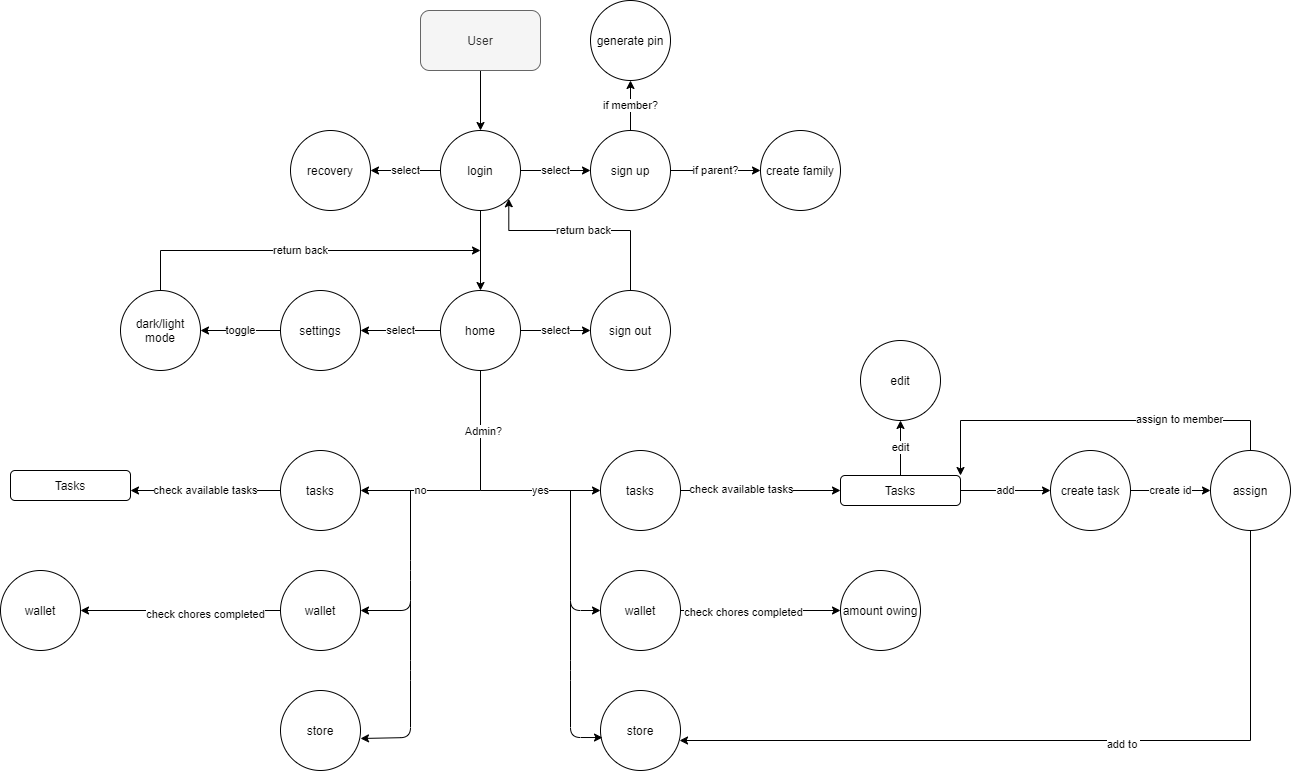

The diagram above was exported from draw.io. Its source (the exported page's mxGraphModel, read from the mxfile embedded in the PNG):
<mxGraphModel dx="2062" dy="1122" grid="1" gridSize="10" guides="1" tooltips="1" connect="1" arrows="1" fold="1" page="1" pageScale="1" pageWidth="1700" pageHeight="1100" background="#FFFFFF" math="0" shadow="0">
  <root>
    <mxCell id="0" />
    <mxCell id="1" parent="0" />
    <mxCell id="a09BynXTCMq91PzMa0dH-105" value="" style="edgeStyle=orthogonalEdgeStyle;rounded=0;orthogonalLoop=1;jettySize=auto;html=1;" parent="1" source="a09BynXTCMq91PzMa0dH-94" target="a09BynXTCMq91PzMa0dH-95" edge="1">
      <mxGeometry relative="1" as="geometry" />
    </mxCell>
    <mxCell id="a09BynXTCMq91PzMa0dH-94" value="User" style="rounded=1;whiteSpace=wrap;html=1;fillColor=#f5f5f5;strokeColor=#666666;fontColor=#333333;" parent="1" vertex="1">
      <mxGeometry x="740" y="40" width="120" height="60" as="geometry" />
    </mxCell>
    <mxCell id="a09BynXTCMq91PzMa0dH-107" value="select" style="edgeStyle=orthogonalEdgeStyle;rounded=0;orthogonalLoop=1;jettySize=auto;html=1;" parent="1" source="a09BynXTCMq91PzMa0dH-95" target="a09BynXTCMq91PzMa0dH-97" edge="1">
      <mxGeometry relative="1" as="geometry" />
    </mxCell>
    <mxCell id="a09BynXTCMq91PzMa0dH-108" value="" style="edgeStyle=orthogonalEdgeStyle;rounded=0;orthogonalLoop=1;jettySize=auto;html=1;" parent="1" source="a09BynXTCMq91PzMa0dH-95" target="a09BynXTCMq91PzMa0dH-99" edge="1">
      <mxGeometry relative="1" as="geometry" />
    </mxCell>
    <mxCell id="a09BynXTCMq91PzMa0dH-113" value="select" style="edgeStyle=orthogonalEdgeStyle;rounded=0;orthogonalLoop=1;jettySize=auto;html=1;" parent="1" source="a09BynXTCMq91PzMa0dH-95" target="a09BynXTCMq91PzMa0dH-98" edge="1">
      <mxGeometry relative="1" as="geometry" />
    </mxCell>
    <mxCell id="a09BynXTCMq91PzMa0dH-95" value="login" style="ellipse;whiteSpace=wrap;html=1;aspect=fixed;" parent="1" vertex="1">
      <mxGeometry x="760" y="160" width="80" height="80" as="geometry" />
    </mxCell>
    <mxCell id="a09BynXTCMq91PzMa0dH-110" value="if parent?" style="edgeStyle=orthogonalEdgeStyle;rounded=0;orthogonalLoop=1;jettySize=auto;html=1;" parent="1" source="a09BynXTCMq91PzMa0dH-97" target="a09BynXTCMq91PzMa0dH-109" edge="1">
      <mxGeometry relative="1" as="geometry" />
    </mxCell>
    <mxCell id="a09BynXTCMq91PzMa0dH-112" value="if member?" style="edgeStyle=orthogonalEdgeStyle;rounded=0;orthogonalLoop=1;jettySize=auto;html=1;" parent="1" source="a09BynXTCMq91PzMa0dH-97" target="a09BynXTCMq91PzMa0dH-111" edge="1">
      <mxGeometry relative="1" as="geometry" />
    </mxCell>
    <mxCell id="a09BynXTCMq91PzMa0dH-97" value="sign up" style="ellipse;whiteSpace=wrap;html=1;aspect=fixed;" parent="1" vertex="1">
      <mxGeometry x="910" y="160" width="80" height="80" as="geometry" />
    </mxCell>
    <mxCell id="a09BynXTCMq91PzMa0dH-98" value="recovery" style="ellipse;whiteSpace=wrap;html=1;aspect=fixed;" parent="1" vertex="1">
      <mxGeometry x="610" y="160" width="80" height="80" as="geometry" />
    </mxCell>
    <mxCell id="a09BynXTCMq91PzMa0dH-117" value="select" style="edgeStyle=orthogonalEdgeStyle;rounded=0;orthogonalLoop=1;jettySize=auto;html=1;" parent="1" source="a09BynXTCMq91PzMa0dH-99" target="a09BynXTCMq91PzMa0dH-104" edge="1">
      <mxGeometry relative="1" as="geometry" />
    </mxCell>
    <mxCell id="a09BynXTCMq91PzMa0dH-119" value="select" style="edgeStyle=orthogonalEdgeStyle;rounded=0;orthogonalLoop=1;jettySize=auto;html=1;" parent="1" source="a09BynXTCMq91PzMa0dH-99" target="a09BynXTCMq91PzMa0dH-103" edge="1">
      <mxGeometry relative="1" as="geometry" />
    </mxCell>
    <mxCell id="a09BynXTCMq91PzMa0dH-99" value="home" style="ellipse;whiteSpace=wrap;html=1;aspect=fixed;" parent="1" vertex="1">
      <mxGeometry x="760" y="320" width="80" height="80" as="geometry" />
    </mxCell>
    <mxCell id="a09BynXTCMq91PzMa0dH-162" value="" style="edgeStyle=orthogonalEdgeStyle;rounded=0;orthogonalLoop=1;jettySize=auto;html=1;" parent="1" source="a09BynXTCMq91PzMa0dH-100" target="a09BynXTCMq91PzMa0dH-161" edge="1">
      <mxGeometry relative="1" as="geometry" />
    </mxCell>
    <mxCell id="a09BynXTCMq91PzMa0dH-163" value="check chores completed" style="edgeLabel;html=1;align=center;verticalAlign=middle;resizable=0;points=[];" parent="a09BynXTCMq91PzMa0dH-162" vertex="1" connectable="0">
      <mxGeometry x="-0.24" y="3" relative="1" as="geometry">
        <mxPoint as="offset" />
      </mxGeometry>
    </mxCell>
    <mxCell id="a09BynXTCMq91PzMa0dH-100" value="wallet" style="ellipse;whiteSpace=wrap;html=1;aspect=fixed;" parent="1" vertex="1">
      <mxGeometry x="600" y="600" width="80" height="80" as="geometry" />
    </mxCell>
    <mxCell id="a09BynXTCMq91PzMa0dH-101" value="store" style="ellipse;whiteSpace=wrap;html=1;aspect=fixed;" parent="1" vertex="1">
      <mxGeometry x="600" y="720" width="80" height="80" as="geometry" />
    </mxCell>
    <mxCell id="a09BynXTCMq91PzMa0dH-158" value="check available tasks" style="edgeStyle=orthogonalEdgeStyle;rounded=0;orthogonalLoop=1;jettySize=auto;html=1;" parent="1" source="a09BynXTCMq91PzMa0dH-102" edge="1">
      <mxGeometry relative="1" as="geometry">
        <mxPoint x="450" y="520" as="targetPoint" />
      </mxGeometry>
    </mxCell>
    <mxCell id="a09BynXTCMq91PzMa0dH-102" value="tasks" style="ellipse;whiteSpace=wrap;html=1;aspect=fixed;" parent="1" vertex="1">
      <mxGeometry x="600" y="480" width="80" height="80" as="geometry" />
    </mxCell>
    <mxCell id="a09BynXTCMq91PzMa0dH-121" value="toggle" style="edgeStyle=orthogonalEdgeStyle;rounded=0;orthogonalLoop=1;jettySize=auto;html=1;" parent="1" source="a09BynXTCMq91PzMa0dH-103" target="a09BynXTCMq91PzMa0dH-120" edge="1">
      <mxGeometry relative="1" as="geometry" />
    </mxCell>
    <mxCell id="a09BynXTCMq91PzMa0dH-103" value="settings" style="ellipse;whiteSpace=wrap;html=1;aspect=fixed;" parent="1" vertex="1">
      <mxGeometry x="600" y="320" width="80" height="80" as="geometry" />
    </mxCell>
    <mxCell id="a09BynXTCMq91PzMa0dH-118" value="return back" style="edgeStyle=orthogonalEdgeStyle;rounded=0;orthogonalLoop=1;jettySize=auto;html=1;entryX=1;entryY=1;entryDx=0;entryDy=0;" parent="1" source="a09BynXTCMq91PzMa0dH-104" target="a09BynXTCMq91PzMa0dH-95" edge="1">
      <mxGeometry relative="1" as="geometry">
        <Array as="points">
          <mxPoint x="950" y="260" />
          <mxPoint x="828" y="260" />
        </Array>
      </mxGeometry>
    </mxCell>
    <mxCell id="a09BynXTCMq91PzMa0dH-104" value="sign out" style="ellipse;whiteSpace=wrap;html=1;aspect=fixed;" parent="1" vertex="1">
      <mxGeometry x="910" y="320" width="80" height="80" as="geometry" />
    </mxCell>
    <mxCell id="a09BynXTCMq91PzMa0dH-109" value="create family" style="ellipse;whiteSpace=wrap;html=1;aspect=fixed;" parent="1" vertex="1">
      <mxGeometry x="1080" y="160" width="80" height="80" as="geometry" />
    </mxCell>
    <mxCell id="a09BynXTCMq91PzMa0dH-111" value="generate pin" style="ellipse;whiteSpace=wrap;html=1;aspect=fixed;" parent="1" vertex="1">
      <mxGeometry x="910" y="30" width="80" height="80" as="geometry" />
    </mxCell>
    <mxCell id="a09BynXTCMq91PzMa0dH-122" value="return back" style="edgeStyle=orthogonalEdgeStyle;rounded=0;orthogonalLoop=1;jettySize=auto;html=1;exitX=0.5;exitY=0;exitDx=0;exitDy=0;" parent="1" source="a09BynXTCMq91PzMa0dH-120" edge="1">
      <mxGeometry relative="1" as="geometry">
        <mxPoint x="800" y="280" as="targetPoint" />
        <Array as="points">
          <mxPoint x="480" y="280" />
        </Array>
      </mxGeometry>
    </mxCell>
    <mxCell id="a09BynXTCMq91PzMa0dH-120" value="dark/light mode" style="ellipse;whiteSpace=wrap;html=1;aspect=fixed;" parent="1" vertex="1">
      <mxGeometry x="440" y="320" width="80" height="80" as="geometry" />
    </mxCell>
    <mxCell id="a09BynXTCMq91PzMa0dH-135" value="" style="edgeStyle=orthogonalEdgeStyle;rounded=0;orthogonalLoop=1;jettySize=auto;html=1;" parent="1" source="a09BynXTCMq91PzMa0dH-123" edge="1">
      <mxGeometry relative="1" as="geometry">
        <mxPoint x="1160" y="520" as="targetPoint" />
      </mxGeometry>
    </mxCell>
    <mxCell id="a09BynXTCMq91PzMa0dH-138" value="check available tasks" style="edgeLabel;html=1;align=center;verticalAlign=middle;resizable=0;points=[];" parent="a09BynXTCMq91PzMa0dH-135" vertex="1" connectable="0">
      <mxGeometry x="-0.25" y="2" relative="1" as="geometry">
        <mxPoint as="offset" />
      </mxGeometry>
    </mxCell>
    <mxCell id="a09BynXTCMq91PzMa0dH-123" value="tasks" style="ellipse;whiteSpace=wrap;html=1;aspect=fixed;" parent="1" vertex="1">
      <mxGeometry x="920" y="480" width="80" height="80" as="geometry" />
    </mxCell>
    <mxCell id="a09BynXTCMq91PzMa0dH-155" value="" style="edgeStyle=orthogonalEdgeStyle;rounded=0;orthogonalLoop=1;jettySize=auto;html=1;" parent="1" source="a09BynXTCMq91PzMa0dH-124" target="a09BynXTCMq91PzMa0dH-154" edge="1">
      <mxGeometry relative="1" as="geometry" />
    </mxCell>
    <mxCell id="a09BynXTCMq91PzMa0dH-156" value="check chores completed" style="edgeLabel;html=1;align=center;verticalAlign=middle;resizable=0;points=[];" parent="a09BynXTCMq91PzMa0dH-155" vertex="1" connectable="0">
      <mxGeometry x="-0.225" y="-1" relative="1" as="geometry">
        <mxPoint as="offset" />
      </mxGeometry>
    </mxCell>
    <mxCell id="a09BynXTCMq91PzMa0dH-124" value="wallet" style="ellipse;whiteSpace=wrap;html=1;aspect=fixed;" parent="1" vertex="1">
      <mxGeometry x="920" y="600" width="80" height="80" as="geometry" />
    </mxCell>
    <mxCell id="a09BynXTCMq91PzMa0dH-125" value="store" style="ellipse;whiteSpace=wrap;html=1;aspect=fixed;" parent="1" vertex="1">
      <mxGeometry x="920" y="720" width="80" height="80" as="geometry" />
    </mxCell>
    <mxCell id="a09BynXTCMq91PzMa0dH-128" value="" style="endArrow=none;html=1;entryX=0.5;entryY=1;entryDx=0;entryDy=0;" parent="1" target="a09BynXTCMq91PzMa0dH-99" edge="1">
      <mxGeometry width="50" height="50" relative="1" as="geometry">
        <mxPoint x="800" y="520" as="sourcePoint" />
        <mxPoint x="1030" y="520" as="targetPoint" />
        <Array as="points" />
      </mxGeometry>
    </mxCell>
    <mxCell id="a09BynXTCMq91PzMa0dH-129" value="Admin?" style="edgeLabel;html=1;align=center;verticalAlign=middle;resizable=0;points=[];" parent="a09BynXTCMq91PzMa0dH-128" vertex="1" connectable="0">
      <mxGeometry y="-2" relative="1" as="geometry">
        <mxPoint as="offset" />
      </mxGeometry>
    </mxCell>
    <mxCell id="a09BynXTCMq91PzMa0dH-130" value="yes" style="endArrow=classic;html=1;" parent="1" edge="1">
      <mxGeometry width="50" height="50" relative="1" as="geometry">
        <mxPoint x="800" y="520" as="sourcePoint" />
        <mxPoint x="920" y="520" as="targetPoint" />
      </mxGeometry>
    </mxCell>
    <mxCell id="a09BynXTCMq91PzMa0dH-132" value="no" style="endArrow=classic;html=1;" parent="1" edge="1">
      <mxGeometry width="50" height="50" relative="1" as="geometry">
        <mxPoint x="800" y="520" as="sourcePoint" />
        <mxPoint x="680" y="520" as="targetPoint" />
      </mxGeometry>
    </mxCell>
    <mxCell id="a09BynXTCMq91PzMa0dH-139" value="" style="endArrow=classic;html=1;entryX=0;entryY=0.5;entryDx=0;entryDy=0;" parent="1" target="a09BynXTCMq91PzMa0dH-124" edge="1">
      <mxGeometry width="50" height="50" relative="1" as="geometry">
        <mxPoint x="890" y="520" as="sourcePoint" />
        <mxPoint x="880" y="590" as="targetPoint" />
        <Array as="points">
          <mxPoint x="890" y="640" />
        </Array>
      </mxGeometry>
    </mxCell>
    <mxCell id="a09BynXTCMq91PzMa0dH-140" value="" style="endArrow=classic;html=1;entryX=0.025;entryY=0.588;entryDx=0;entryDy=0;entryPerimeter=0;" parent="1" target="a09BynXTCMq91PzMa0dH-125" edge="1">
      <mxGeometry width="50" height="50" relative="1" as="geometry">
        <mxPoint x="890" y="630" as="sourcePoint" />
        <mxPoint x="1030" y="520" as="targetPoint" />
        <Array as="points">
          <mxPoint x="890" y="700" />
          <mxPoint x="890" y="767" />
        </Array>
      </mxGeometry>
    </mxCell>
    <mxCell id="a09BynXTCMq91PzMa0dH-141" value="" style="endArrow=classic;html=1;entryX=1;entryY=0.5;entryDx=0;entryDy=0;" parent="1" target="a09BynXTCMq91PzMa0dH-100" edge="1">
      <mxGeometry width="50" height="50" relative="1" as="geometry">
        <mxPoint x="730" y="520" as="sourcePoint" />
        <mxPoint x="760" y="640" as="targetPoint" />
        <Array as="points">
          <mxPoint x="730" y="600" />
          <mxPoint x="730" y="640" />
        </Array>
      </mxGeometry>
    </mxCell>
    <mxCell id="a09BynXTCMq91PzMa0dH-142" value="" style="endArrow=classic;html=1;entryX=1;entryY=0.6;entryDx=0;entryDy=0;entryPerimeter=0;" parent="1" target="a09BynXTCMq91PzMa0dH-101" edge="1">
      <mxGeometry width="50" height="50" relative="1" as="geometry">
        <mxPoint x="730" y="630" as="sourcePoint" />
        <mxPoint x="762" y="767.04" as="targetPoint" />
        <Array as="points">
          <mxPoint x="730" y="700" />
          <mxPoint x="730" y="767" />
        </Array>
      </mxGeometry>
    </mxCell>
    <mxCell id="a09BynXTCMq91PzMa0dH-145" value="add" style="edgeStyle=orthogonalEdgeStyle;rounded=0;orthogonalLoop=1;jettySize=auto;html=1;" parent="1" source="a09BynXTCMq91PzMa0dH-143" target="a09BynXTCMq91PzMa0dH-144" edge="1">
      <mxGeometry relative="1" as="geometry" />
    </mxCell>
    <mxCell id="a09BynXTCMq91PzMa0dH-147" value="edit" style="edgeStyle=orthogonalEdgeStyle;rounded=0;orthogonalLoop=1;jettySize=auto;html=1;" parent="1" source="a09BynXTCMq91PzMa0dH-143" target="a09BynXTCMq91PzMa0dH-146" edge="1">
      <mxGeometry relative="1" as="geometry" />
    </mxCell>
    <mxCell id="a09BynXTCMq91PzMa0dH-143" value="Tasks" style="rounded=1;whiteSpace=wrap;html=1;" parent="1" vertex="1">
      <mxGeometry x="1160" y="505" width="120" height="30" as="geometry" />
    </mxCell>
    <mxCell id="a09BynXTCMq91PzMa0dH-149" value="create id" style="edgeStyle=orthogonalEdgeStyle;rounded=0;orthogonalLoop=1;jettySize=auto;html=1;" parent="1" source="a09BynXTCMq91PzMa0dH-144" target="a09BynXTCMq91PzMa0dH-148" edge="1">
      <mxGeometry relative="1" as="geometry" />
    </mxCell>
    <mxCell id="a09BynXTCMq91PzMa0dH-144" value="create task" style="ellipse;whiteSpace=wrap;html=1;aspect=fixed;" parent="1" vertex="1">
      <mxGeometry x="1370" y="480" width="80" height="80" as="geometry" />
    </mxCell>
    <mxCell id="a09BynXTCMq91PzMa0dH-146" value="edit" style="ellipse;whiteSpace=wrap;html=1;aspect=fixed;" parent="1" vertex="1">
      <mxGeometry x="1180" y="370" width="80" height="80" as="geometry" />
    </mxCell>
    <mxCell id="a09BynXTCMq91PzMa0dH-150" style="edgeStyle=orthogonalEdgeStyle;rounded=0;orthogonalLoop=1;jettySize=auto;html=1;entryX=0.988;entryY=0.625;entryDx=0;entryDy=0;entryPerimeter=0;" parent="1" source="a09BynXTCMq91PzMa0dH-148" target="a09BynXTCMq91PzMa0dH-125" edge="1">
      <mxGeometry relative="1" as="geometry">
        <Array as="points">
          <mxPoint x="1570" y="770" />
        </Array>
      </mxGeometry>
    </mxCell>
    <mxCell id="a09BynXTCMq91PzMa0dH-152" value="add to&amp;nbsp;" style="edgeLabel;html=1;align=center;verticalAlign=middle;resizable=0;points=[];" parent="a09BynXTCMq91PzMa0dH-150" vertex="1" connectable="0">
      <mxGeometry x="-0.137" y="3" relative="1" as="geometry">
        <mxPoint x="-1" as="offset" />
      </mxGeometry>
    </mxCell>
    <mxCell id="a09BynXTCMq91PzMa0dH-151" style="edgeStyle=orthogonalEdgeStyle;rounded=0;orthogonalLoop=1;jettySize=auto;html=1;entryX=1;entryY=0;entryDx=0;entryDy=0;" parent="1" source="a09BynXTCMq91PzMa0dH-148" target="a09BynXTCMq91PzMa0dH-143" edge="1">
      <mxGeometry relative="1" as="geometry">
        <Array as="points">
          <mxPoint x="1570" y="450" />
          <mxPoint x="1280" y="450" />
        </Array>
      </mxGeometry>
    </mxCell>
    <mxCell id="a09BynXTCMq91PzMa0dH-153" value="assign to member" style="edgeLabel;html=1;align=center;verticalAlign=middle;resizable=0;points=[];" parent="a09BynXTCMq91PzMa0dH-151" vertex="1" connectable="0">
      <mxGeometry x="-0.456" y="-2" relative="1" as="geometry">
        <mxPoint as="offset" />
      </mxGeometry>
    </mxCell>
    <mxCell id="a09BynXTCMq91PzMa0dH-148" value="assign" style="ellipse;whiteSpace=wrap;html=1;aspect=fixed;" parent="1" vertex="1">
      <mxGeometry x="1530" y="480" width="80" height="80" as="geometry" />
    </mxCell>
    <mxCell id="a09BynXTCMq91PzMa0dH-154" value="amount owing" style="ellipse;whiteSpace=wrap;html=1;aspect=fixed;" parent="1" vertex="1">
      <mxGeometry x="1160" y="600" width="80" height="80" as="geometry" />
    </mxCell>
    <mxCell id="a09BynXTCMq91PzMa0dH-160" value="Tasks" style="rounded=1;whiteSpace=wrap;html=1;" parent="1" vertex="1">
      <mxGeometry x="330" y="500" width="120" height="30" as="geometry" />
    </mxCell>
    <mxCell id="a09BynXTCMq91PzMa0dH-161" value="wallet" style="ellipse;whiteSpace=wrap;html=1;aspect=fixed;" parent="1" vertex="1">
      <mxGeometry x="320" y="600" width="80" height="80" as="geometry" />
    </mxCell>
  </root>
</mxGraphModel>